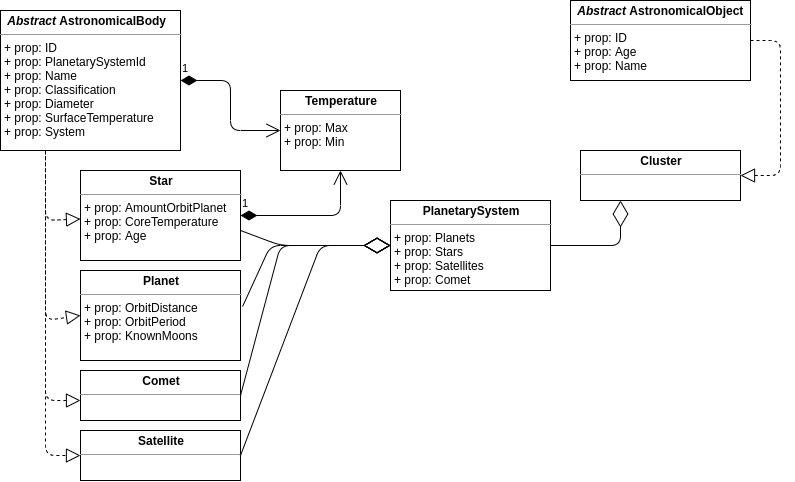

The diagram above was exported from draw.io. Its source (the exported page's mxGraphModel, read from the mxfile embedded in the PNG):
<mxGraphModel dx="1034" dy="841" grid="1" gridSize="10" guides="1" tooltips="1" connect="1" arrows="1" fold="1" page="1" pageScale="1" pageWidth="850" pageHeight="1100" math="0" shadow="0">
  <root>
    <mxCell id="0" />
    <mxCell id="1" parent="0" />
    <mxCell id="2v7Ojgy7Miu4a4f7GoUW-1" value="&lt;p style=&quot;margin: 0px ; margin-top: 4px ; text-align: center&quot;&gt;&lt;/p&gt;&lt;p style=&quot;margin: 0px ; margin-left: 4px&quot;&gt;&lt;b&gt;&amp;nbsp;&lt;i&gt;Abstract&lt;/i&gt; AstronomicalBody&lt;/b&gt;&lt;/p&gt;&lt;hr size=&quot;1&quot;&gt;&lt;p style=&quot;margin: 0px ; margin-left: 4px&quot;&gt;+ prop: ID&lt;/p&gt;&lt;p style=&quot;margin: 0px ; margin-left: 4px&quot;&gt;+ prop: PlanetarySystemId&lt;/p&gt;&lt;p style=&quot;margin: 0px ; margin-left: 4px&quot;&gt;+ prop: Name&lt;/p&gt;&lt;p style=&quot;margin: 0px ; margin-left: 4px&quot;&gt;+ prop: Classification&lt;/p&gt;&lt;p style=&quot;margin: 0px ; margin-left: 4px&quot;&gt;+ prop: Diameter&lt;/p&gt;&lt;p style=&quot;margin: 0px ; margin-left: 4px&quot;&gt;+ prop: SurfaceTemperature&lt;/p&gt;&lt;p style=&quot;margin: 0px ; margin-left: 4px&quot;&gt;+ prop: System&lt;/p&gt;&lt;p style=&quot;margin: 0px ; margin-left: 4px&quot;&gt;&lt;br&gt;&lt;/p&gt;" style="verticalAlign=top;align=left;overflow=fill;fontSize=12;fontFamily=Helvetica;html=1;" parent="1" vertex="1">
      <mxGeometry x="70" y="40" width="180" height="140" as="geometry" />
    </mxCell>
    <mxCell id="2v7Ojgy7Miu4a4f7GoUW-2" value="&lt;p style=&quot;margin: 0px ; margin-top: 4px ; text-align: center&quot;&gt;&lt;b&gt;Satellite&lt;/b&gt;&lt;/p&gt;&lt;hr size=&quot;1&quot;&gt;&lt;p style=&quot;margin: 0px ; margin-left: 4px&quot;&gt;&lt;br&gt;&lt;/p&gt;&lt;hr size=&quot;1&quot;&gt;&lt;p style=&quot;margin: 0px ; margin-left: 4px&quot;&gt;&lt;br&gt;&lt;/p&gt;" style="verticalAlign=top;align=left;overflow=fill;fontSize=12;fontFamily=Helvetica;html=1;" parent="1" vertex="1">
      <mxGeometry x="150" y="460" width="160" height="50" as="geometry" />
    </mxCell>
    <mxCell id="2v7Ojgy7Miu4a4f7GoUW-3" value="&lt;p style=&quot;margin: 0px ; margin-top: 4px ; text-align: center&quot;&gt;&lt;b&gt;Star&lt;/b&gt;&lt;/p&gt;&lt;hr size=&quot;1&quot;&gt;&lt;p style=&quot;margin: 0px ; margin-left: 4px&quot;&gt;+ prop: AmountOrbitPlanet&lt;/p&gt;&lt;p style=&quot;margin: 0px ; margin-left: 4px&quot;&gt;+ prop: CoreTemperature&lt;/p&gt;&lt;p style=&quot;margin: 0px ; margin-left: 4px&quot;&gt;+ prop: Age&lt;/p&gt;" style="verticalAlign=top;align=left;overflow=fill;fontSize=12;fontFamily=Helvetica;html=1;" parent="1" vertex="1">
      <mxGeometry x="150" y="200" width="160" height="90" as="geometry" />
    </mxCell>
    <mxCell id="2v7Ojgy7Miu4a4f7GoUW-4" value="&lt;p style=&quot;margin: 0px ; margin-top: 4px ; text-align: center&quot;&gt;&lt;b&gt;Comet&lt;/b&gt;&lt;/p&gt;&lt;hr size=&quot;1&quot;&gt;&lt;p style=&quot;margin: 0px ; margin-left: 4px&quot;&gt;&lt;br&gt;&lt;/p&gt;&lt;hr size=&quot;1&quot;&gt;&lt;p style=&quot;margin: 0px ; margin-left: 4px&quot;&gt;&lt;br&gt;&lt;/p&gt;" style="verticalAlign=top;align=left;overflow=fill;fontSize=12;fontFamily=Helvetica;html=1;" parent="1" vertex="1">
      <mxGeometry x="150" y="400" width="160" height="50" as="geometry" />
    </mxCell>
    <mxCell id="2v7Ojgy7Miu4a4f7GoUW-5" value="&lt;p style=&quot;margin: 0px ; margin-top: 4px ; text-align: center&quot;&gt;&lt;b&gt;Planet&lt;/b&gt;&lt;/p&gt;&lt;hr size=&quot;1&quot;&gt;&lt;p style=&quot;margin: 0px ; margin-left: 4px&quot;&gt;+ prop: OrbitDistance&lt;/p&gt;&lt;p style=&quot;margin: 0px ; margin-left: 4px&quot;&gt;+ prop: OrbitPeriod&lt;/p&gt;&lt;p style=&quot;margin: 0px ; margin-left: 4px&quot;&gt;+ prop: KnownMoons&lt;/p&gt;" style="verticalAlign=top;align=left;overflow=fill;fontSize=12;fontFamily=Helvetica;html=1;" parent="1" vertex="1">
      <mxGeometry x="150" y="300" width="160" height="90" as="geometry" />
    </mxCell>
    <mxCell id="2v7Ojgy7Miu4a4f7GoUW-6" value="" style="endArrow=block;dashed=1;endFill=0;endSize=12;html=1;exitX=0.25;exitY=1;exitDx=0;exitDy=0;entryX=0;entryY=0.5;entryDx=0;entryDy=0;" parent="1" source="2v7Ojgy7Miu4a4f7GoUW-1" target="2v7Ojgy7Miu4a4f7GoUW-2" edge="1">
      <mxGeometry width="160" relative="1" as="geometry">
        <mxPoint x="420" y="420" as="sourcePoint" />
        <mxPoint x="125" y="490" as="targetPoint" />
        <Array as="points">
          <mxPoint x="115" y="485" />
        </Array>
      </mxGeometry>
    </mxCell>
    <mxCell id="2v7Ojgy7Miu4a4f7GoUW-8" value="" style="endArrow=block;dashed=1;endFill=0;endSize=12;html=1;exitX=0.25;exitY=1;exitDx=0;exitDy=0;" parent="1" source="2v7Ojgy7Miu4a4f7GoUW-1" target="2v7Ojgy7Miu4a4f7GoUW-3" edge="1">
      <mxGeometry width="160" relative="1" as="geometry">
        <mxPoint x="110" y="180" as="sourcePoint" />
        <mxPoint x="580" y="420" as="targetPoint" />
        <Array as="points">
          <mxPoint x="115" y="250" />
        </Array>
      </mxGeometry>
    </mxCell>
    <mxCell id="2v7Ojgy7Miu4a4f7GoUW-9" value="" style="endArrow=block;dashed=1;endFill=0;endSize=12;html=1;exitX=0.25;exitY=1;exitDx=0;exitDy=0;entryX=0;entryY=0.5;entryDx=0;entryDy=0;" parent="1" target="2v7Ojgy7Miu4a4f7GoUW-5" edge="1">
      <mxGeometry width="160" relative="1" as="geometry">
        <mxPoint x="115" y="181" as="sourcePoint" />
        <mxPoint x="150" y="249.47826086956525" as="targetPoint" />
        <Array as="points">
          <mxPoint x="115" y="350" />
        </Array>
      </mxGeometry>
    </mxCell>
    <mxCell id="2v7Ojgy7Miu4a4f7GoUW-10" value="" style="endArrow=block;dashed=1;endFill=0;endSize=12;html=1;exitX=0.25;exitY=1;exitDx=0;exitDy=0;" parent="1" source="2v7Ojgy7Miu4a4f7GoUW-1" edge="1">
      <mxGeometry width="160" relative="1" as="geometry">
        <mxPoint x="420" y="420" as="sourcePoint" />
        <mxPoint x="150" y="430" as="targetPoint" />
        <Array as="points">
          <mxPoint x="115" y="430" />
        </Array>
      </mxGeometry>
    </mxCell>
    <mxCell id="2v7Ojgy7Miu4a4f7GoUW-11" value="&lt;p style=&quot;margin: 0px ; margin-top: 4px ; text-align: center&quot;&gt;&lt;/p&gt;&lt;p style=&quot;margin: 0px ; margin-left: 4px&quot;&gt;&lt;b&gt;&amp;nbsp;&lt;i&gt;Abstract&lt;/i&gt; AstronomicalObject&lt;/b&gt;&lt;/p&gt;&lt;hr size=&quot;1&quot;&gt;&lt;p style=&quot;margin: 0px ; margin-left: 4px&quot;&gt;+ prop: ID&lt;/p&gt;&lt;p style=&quot;margin: 0px ; margin-left: 4px&quot;&gt;+ prop: Age&lt;/p&gt;&lt;p style=&quot;margin: 0px ; margin-left: 4px&quot;&gt;+ prop: Name&lt;/p&gt;&lt;p style=&quot;margin: 0px ; margin-left: 4px&quot;&gt;&lt;br&gt;&lt;/p&gt;" style="verticalAlign=top;align=left;overflow=fill;fontSize=12;fontFamily=Helvetica;html=1;" parent="1" vertex="1">
      <mxGeometry x="640" y="30" width="180" height="80" as="geometry" />
    </mxCell>
    <mxCell id="2v7Ojgy7Miu4a4f7GoUW-13" value="&lt;p style=&quot;margin: 0px ; margin-top: 4px ; text-align: center&quot;&gt;&lt;b&gt;PlanetarySystem&lt;/b&gt;&lt;/p&gt;&lt;hr size=&quot;1&quot;&gt;&lt;p style=&quot;margin: 0px ; margin-left: 4px&quot;&gt;+ prop: Planets&lt;/p&gt;&lt;p style=&quot;margin: 0px ; margin-left: 4px&quot;&gt;+ prop: Stars&lt;/p&gt;&lt;p style=&quot;margin: 0px ; margin-left: 4px&quot;&gt;+ prop: Satellites&lt;/p&gt;&lt;p style=&quot;margin: 0px ; margin-left: 4px&quot;&gt;+ prop: Comet&lt;/p&gt;" style="verticalAlign=top;align=left;overflow=fill;fontSize=12;fontFamily=Helvetica;html=1;" parent="1" vertex="1">
      <mxGeometry x="460" y="230" width="160" height="90" as="geometry" />
    </mxCell>
    <mxCell id="2v7Ojgy7Miu4a4f7GoUW-18" value="" style="endArrow=block;dashed=1;endFill=0;endSize=12;html=1;exitX=1;exitY=0.5;exitDx=0;exitDy=0;entryX=1;entryY=0.5;entryDx=0;entryDy=0;" parent="1" target="2v7Ojgy7Miu4a4f7GoUW-26" edge="1" source="2v7Ojgy7Miu4a4f7GoUW-11">
      <mxGeometry width="160" relative="1" as="geometry">
        <mxPoint x="565" y="121" as="sourcePoint" />
        <mxPoint x="650" y="215" as="targetPoint" />
        <Array as="points">
          <mxPoint x="850" y="70" />
          <mxPoint x="850" y="205" />
        </Array>
      </mxGeometry>
    </mxCell>
    <mxCell id="2v7Ojgy7Miu4a4f7GoUW-22" value="&lt;p style=&quot;margin: 0px ; margin-top: 4px ; text-align: center&quot;&gt;&lt;b&gt;Temperature&lt;/b&gt;&lt;/p&gt;&lt;hr size=&quot;1&quot;&gt;&lt;p style=&quot;margin: 0px ; margin-left: 4px&quot;&gt;+ prop: Max&lt;/p&gt;&lt;p style=&quot;margin: 0px ; margin-left: 4px&quot;&gt;+ prop: Min&lt;/p&gt;&lt;p style=&quot;margin: 0px ; margin-left: 4px&quot;&gt;&lt;br&gt;&lt;/p&gt;" style="verticalAlign=top;align=left;overflow=fill;fontSize=12;fontFamily=Helvetica;html=1;" parent="1" vertex="1">
      <mxGeometry x="350" y="120" width="120" height="80" as="geometry" />
    </mxCell>
    <mxCell id="2v7Ojgy7Miu4a4f7GoUW-23" value="1" style="endArrow=open;html=1;endSize=12;startArrow=diamondThin;startSize=14;startFill=1;edgeStyle=orthogonalEdgeStyle;align=left;verticalAlign=bottom;exitX=1;exitY=0.5;exitDx=0;exitDy=0;entryX=0.5;entryY=1;entryDx=0;entryDy=0;" parent="1" source="2v7Ojgy7Miu4a4f7GoUW-3" target="2v7Ojgy7Miu4a4f7GoUW-22" edge="1">
      <mxGeometry x="-1" y="3" relative="1" as="geometry">
        <mxPoint x="420" y="420" as="sourcePoint" />
        <mxPoint x="420" y="245" as="targetPoint" />
      </mxGeometry>
    </mxCell>
    <mxCell id="2v7Ojgy7Miu4a4f7GoUW-25" value="1" style="endArrow=open;html=1;endSize=12;startArrow=diamondThin;startSize=14;startFill=1;edgeStyle=orthogonalEdgeStyle;align=left;verticalAlign=bottom;exitX=1;exitY=0.5;exitDx=0;exitDy=0;entryX=0;entryY=0.5;entryDx=0;entryDy=0;" parent="1" source="2v7Ojgy7Miu4a4f7GoUW-1" target="2v7Ojgy7Miu4a4f7GoUW-22" edge="1">
      <mxGeometry x="-1" y="3" relative="1" as="geometry">
        <mxPoint x="360" y="100" as="sourcePoint" />
        <mxPoint x="330" y="110" as="targetPoint" />
      </mxGeometry>
    </mxCell>
    <mxCell id="2v7Ojgy7Miu4a4f7GoUW-26" value="&lt;p style=&quot;margin: 0px ; margin-top: 4px ; text-align: center&quot;&gt;&lt;b&gt;Cluster&lt;/b&gt;&lt;/p&gt;&lt;hr size=&quot;1&quot;&gt;&lt;p style=&quot;margin: 0px ; margin-left: 4px&quot;&gt;&lt;br&gt;&lt;/p&gt;&lt;hr size=&quot;1&quot;&gt;&lt;p style=&quot;margin: 0px ; margin-left: 4px&quot;&gt;&lt;br&gt;&lt;/p&gt;" style="verticalAlign=top;align=left;overflow=fill;fontSize=12;fontFamily=Helvetica;html=1;" parent="1" vertex="1">
      <mxGeometry x="650" y="180" width="160" height="50" as="geometry" />
    </mxCell>
    <mxCell id="2v7Ojgy7Miu4a4f7GoUW-28" value="" style="endArrow=diamondThin;endFill=0;endSize=24;html=1;entryX=0;entryY=0.5;entryDx=0;entryDy=0;" parent="1" target="2v7Ojgy7Miu4a4f7GoUW-13" edge="1">
      <mxGeometry width="160" relative="1" as="geometry">
        <mxPoint x="310" y="260" as="sourcePoint" />
        <mxPoint x="470" y="260" as="targetPoint" />
        <Array as="points">
          <mxPoint x="350" y="275" />
        </Array>
      </mxGeometry>
    </mxCell>
    <mxCell id="2v7Ojgy7Miu4a4f7GoUW-29" value="" style="endArrow=diamondThin;endFill=0;endSize=24;html=1;exitX=1.013;exitY=0.4;exitDx=0;exitDy=0;exitPerimeter=0;" parent="1" source="2v7Ojgy7Miu4a4f7GoUW-5" target="2v7Ojgy7Miu4a4f7GoUW-13" edge="1">
      <mxGeometry width="160" relative="1" as="geometry">
        <mxPoint x="320" y="270" as="sourcePoint" />
        <mxPoint x="510" y="336" as="targetPoint" />
        <Array as="points">
          <mxPoint x="340" y="275" />
        </Array>
      </mxGeometry>
    </mxCell>
    <mxCell id="2v7Ojgy7Miu4a4f7GoUW-30" value="" style="endArrow=diamondThin;endFill=0;endSize=24;html=1;exitX=1;exitY=0.5;exitDx=0;exitDy=0;entryX=0;entryY=0.5;entryDx=0;entryDy=0;" parent="1" source="2v7Ojgy7Miu4a4f7GoUW-4" target="2v7Ojgy7Miu4a4f7GoUW-13" edge="1">
      <mxGeometry width="160" relative="1" as="geometry">
        <mxPoint x="322.0799999999999" y="346" as="sourcePoint" />
        <mxPoint x="490" y="285" as="targetPoint" />
        <Array as="points">
          <mxPoint x="350" y="275" />
        </Array>
      </mxGeometry>
    </mxCell>
    <mxCell id="2v7Ojgy7Miu4a4f7GoUW-31" value="" style="endArrow=diamondThin;endFill=0;endSize=24;html=1;exitX=1;exitY=0.5;exitDx=0;exitDy=0;entryX=0;entryY=0.5;entryDx=0;entryDy=0;" parent="1" source="2v7Ojgy7Miu4a4f7GoUW-2" target="2v7Ojgy7Miu4a4f7GoUW-13" edge="1">
      <mxGeometry width="160" relative="1" as="geometry">
        <mxPoint x="332.0799999999999" y="356" as="sourcePoint" />
        <mxPoint x="500" y="295" as="targetPoint" />
        <Array as="points">
          <mxPoint x="390" y="275" />
        </Array>
      </mxGeometry>
    </mxCell>
    <mxCell id="KjPr5vlKJ-zaI3Zx1Ize-1" value="" style="endArrow=diamondThin;endFill=0;endSize=24;html=1;exitX=1;exitY=0.5;exitDx=0;exitDy=0;entryX=0.25;entryY=1;entryDx=0;entryDy=0;" edge="1" parent="1" source="2v7Ojgy7Miu4a4f7GoUW-13" target="2v7Ojgy7Miu4a4f7GoUW-26">
      <mxGeometry width="160" relative="1" as="geometry">
        <mxPoint x="620" y="490" as="sourcePoint" />
        <mxPoint x="790" y="280" as="targetPoint" />
        <Array as="points">
          <mxPoint x="690" y="275" />
        </Array>
      </mxGeometry>
    </mxCell>
  </root>
</mxGraphModel>